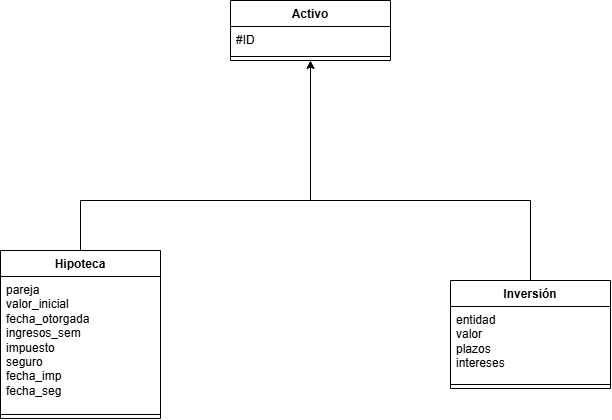

The diagram above was exported from draw.io. Its source (the exported page's mxGraphModel, read from the mxfile embedded in the PNG):
<mxGraphModel dx="1036" dy="560" grid="1" gridSize="10" guides="1" tooltips="1" connect="1" arrows="1" fold="1" page="1" pageScale="1" pageWidth="827" pageHeight="1169" math="0" shadow="0">
  <root>
    <mxCell id="0" />
    <mxCell id="1" parent="0" />
    <mxCell id="W9CJyvutPcuhT5ftH-hc-24" parent="1" style="swimlane;fontStyle=1;align=center;verticalAlign=top;childLayout=stackLayout;horizontal=1;startSize=26;horizontalStack=0;resizeParent=1;resizeParentMax=0;resizeLast=0;collapsible=1;marginBottom=0;whiteSpace=wrap;html=1;" value="Activo" vertex="1">
      <mxGeometry height="60" width="160" x="330" y="80" as="geometry" />
    </mxCell>
    <mxCell id="W9CJyvutPcuhT5ftH-hc-25" parent="W9CJyvutPcuhT5ftH-hc-24" style="text;strokeColor=none;fillColor=none;align=left;verticalAlign=top;spacingLeft=4;spacingRight=4;overflow=hidden;rotatable=0;points=[[0,0.5],[1,0.5]];portConstraint=eastwest;whiteSpace=wrap;html=1;" value="#ID" vertex="1">
      <mxGeometry height="26" width="160" y="26" as="geometry" />
    </mxCell>
    <mxCell id="W9CJyvutPcuhT5ftH-hc-26" parent="W9CJyvutPcuhT5ftH-hc-24" style="line;strokeWidth=1;fillColor=none;align=left;verticalAlign=middle;spacingTop=-1;spacingLeft=3;spacingRight=3;rotatable=0;labelPosition=right;points=[];portConstraint=eastwest;strokeColor=inherit;labelPerimeter=1;" value="" vertex="1">
      <mxGeometry height="8" width="160" y="52" as="geometry" />
    </mxCell>
    <mxCell id="W9CJyvutPcuhT5ftH-hc-31" parent="1" style="swimlane;fontStyle=1;align=center;verticalAlign=top;childLayout=stackLayout;horizontal=1;startSize=26;horizontalStack=0;resizeParent=1;resizeParentMax=0;resizeLast=0;collapsible=1;marginBottom=0;whiteSpace=wrap;html=1;" value="Hipoteca" vertex="1">
      <mxGeometry height="168" width="160" x="100" y="330" as="geometry" />
    </mxCell>
    <mxCell id="W9CJyvutPcuhT5ftH-hc-32" parent="W9CJyvutPcuhT5ftH-hc-31" style="text;strokeColor=none;fillColor=none;align=left;verticalAlign=top;spacingLeft=4;spacingRight=4;overflow=hidden;rotatable=0;points=[[0,0.5],[1,0.5]];portConstraint=eastwest;whiteSpace=wrap;html=1;" value="pareja&lt;div&gt;valor_inicial&lt;/div&gt;&lt;div&gt;fecha_otorgada&lt;/div&gt;&lt;div&gt;ingresos_sem&lt;/div&gt;&lt;div&gt;impuesto&lt;/div&gt;&lt;div&gt;seguro&lt;/div&gt;&lt;div&gt;fecha_imp&lt;/div&gt;&lt;div&gt;fecha_seg&lt;/div&gt;" vertex="1">
      <mxGeometry height="134" width="160" y="26" as="geometry" />
    </mxCell>
    <mxCell id="W9CJyvutPcuhT5ftH-hc-33" parent="W9CJyvutPcuhT5ftH-hc-31" style="line;strokeWidth=1;fillColor=none;align=left;verticalAlign=middle;spacingTop=-1;spacingLeft=3;spacingRight=3;rotatable=0;labelPosition=right;points=[];portConstraint=eastwest;strokeColor=inherit;labelPerimeter=1;" value="" vertex="1">
      <mxGeometry height="8" width="160" y="160" as="geometry" />
    </mxCell>
    <mxCell id="W9CJyvutPcuhT5ftH-hc-36" parent="1" style="swimlane;fontStyle=1;align=center;verticalAlign=top;childLayout=stackLayout;horizontal=1;startSize=26;horizontalStack=0;resizeParent=1;resizeParentMax=0;resizeLast=0;collapsible=1;marginBottom=0;whiteSpace=wrap;html=1;" value="Inversión" vertex="1">
      <mxGeometry height="108" width="160" x="550" y="360" as="geometry" />
    </mxCell>
    <mxCell id="W9CJyvutPcuhT5ftH-hc-37" parent="W9CJyvutPcuhT5ftH-hc-36" style="text;strokeColor=none;fillColor=none;align=left;verticalAlign=top;spacingLeft=4;spacingRight=4;overflow=hidden;rotatable=0;points=[[0,0.5],[1,0.5]];portConstraint=eastwest;whiteSpace=wrap;html=1;" value="entidad&lt;div&gt;valor&lt;/div&gt;&lt;div&gt;plazos&lt;/div&gt;&lt;div&gt;intereses&lt;/div&gt;" vertex="1">
      <mxGeometry height="74" width="160" y="26" as="geometry" />
    </mxCell>
    <mxCell id="W9CJyvutPcuhT5ftH-hc-38" parent="W9CJyvutPcuhT5ftH-hc-36" style="line;strokeWidth=1;fillColor=none;align=left;verticalAlign=middle;spacingTop=-1;spacingLeft=3;spacingRight=3;rotatable=0;labelPosition=right;points=[];portConstraint=eastwest;strokeColor=inherit;labelPerimeter=1;" value="" vertex="1">
      <mxGeometry height="8" width="160" y="100" as="geometry" />
    </mxCell>
    <mxCell id="W9CJyvutPcuhT5ftH-hc-39" edge="1" parent="1" source="W9CJyvutPcuhT5ftH-hc-31" style="endArrow=none;html=1;rounded=0;defaultLabelBackgroundColor=gap;exitX=0.5;exitY=0;exitDx=0;exitDy=0;" value="">
      <mxGeometry height="50" relative="1" width="50" as="geometry">
        <mxPoint x="260" y="340" as="sourcePoint" />
        <mxPoint x="180" y="280" as="targetPoint" />
      </mxGeometry>
    </mxCell>
    <mxCell id="W9CJyvutPcuhT5ftH-hc-40" edge="1" parent="1" source="W9CJyvutPcuhT5ftH-hc-36" style="endArrow=none;html=1;rounded=0;defaultLabelBackgroundColor=gap;exitX=0.5;exitY=0;exitDx=0;exitDy=0;" value="">
      <mxGeometry height="50" relative="1" width="50" as="geometry">
        <mxPoint x="610" y="350" as="sourcePoint" />
        <mxPoint x="630" y="280" as="targetPoint" />
      </mxGeometry>
    </mxCell>
    <mxCell id="W9CJyvutPcuhT5ftH-hc-41" edge="1" parent="1" style="endArrow=none;html=1;rounded=0;defaultLabelBackgroundColor=gap;" value="">
      <mxGeometry height="50" relative="1" width="50" as="geometry">
        <mxPoint x="180" y="280" as="sourcePoint" />
        <mxPoint x="630" y="280" as="targetPoint" />
      </mxGeometry>
    </mxCell>
    <mxCell id="W9CJyvutPcuhT5ftH-hc-42" edge="1" parent="1" style="endArrow=classic;html=1;rounded=0;defaultLabelBackgroundColor=gap;entryX=0.5;entryY=1;entryDx=0;entryDy=0;" target="W9CJyvutPcuhT5ftH-hc-24" value="">
      <mxGeometry height="50" relative="1" width="50" as="geometry">
        <mxPoint x="410" y="280" as="sourcePoint" />
        <mxPoint x="480" y="250" as="targetPoint" />
      </mxGeometry>
    </mxCell>
  </root>
</mxGraphModel>